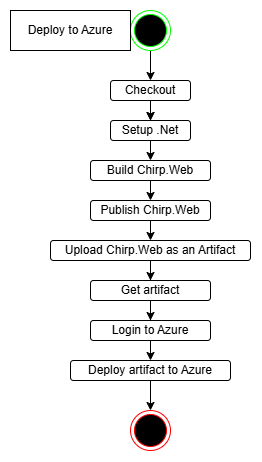

The diagram above was exported from draw.io. Its source (the exported page's mxGraphModel, read from the mxfile embedded in the PNG):
<mxGraphModel dx="1582" dy="1638" grid="1" gridSize="10" guides="1" tooltips="1" connect="1" arrows="1" fold="1" page="1" pageScale="1" pageWidth="850" pageHeight="1100" math="0" shadow="0">
  <root>
    <mxCell id="0" />
    <mxCell id="1" parent="0" />
    <mxCell id="2" style="edgeStyle=orthogonalEdgeStyle;rounded=0;orthogonalLoop=1;jettySize=auto;html=1;exitX=0.5;exitY=1;exitDx=0;exitDy=0;entryX=0.5;entryY=0;entryDx=0;entryDy=0;" edge="1" source="3" target="7" parent="1">
      <mxGeometry relative="1" as="geometry" />
    </mxCell>
    <mxCell id="3" value="" style="ellipse;html=1;shape=endState;fillColor=#000000;strokeColor=#00FF00;" vertex="1" parent="1">
      <mxGeometry x="1160" width="40" height="40" as="geometry" />
    </mxCell>
    <mxCell id="4" value="Deploy to Azure" style="rounded=0;whiteSpace=wrap;html=1;" vertex="1" parent="1">
      <mxGeometry x="1040" width="120" height="40" as="geometry" />
    </mxCell>
    <mxCell id="5" value="" style="edgeStyle=orthogonalEdgeStyle;rounded=0;orthogonalLoop=1;jettySize=auto;html=1;exitX=0.5;exitY=1;exitDx=0;exitDy=0;" edge="1" source="7" target="9" parent="1">
      <mxGeometry relative="1" as="geometry" />
    </mxCell>
    <mxCell id="6" value="" style="edgeStyle=orthogonalEdgeStyle;rounded=0;orthogonalLoop=1;jettySize=auto;html=1;" edge="1" source="7" target="9" parent="1">
      <mxGeometry relative="1" as="geometry" />
    </mxCell>
    <mxCell id="7" value="Checkout" style="rounded=1;whiteSpace=wrap;html=1;" vertex="1" parent="1">
      <mxGeometry x="1140" y="70" width="80" height="20" as="geometry" />
    </mxCell>
    <mxCell id="8" style="edgeStyle=orthogonalEdgeStyle;rounded=0;orthogonalLoop=1;jettySize=auto;html=1;exitX=0.5;exitY=1;exitDx=0;exitDy=0;entryX=0.5;entryY=0;entryDx=0;entryDy=0;" edge="1" source="9" target="11" parent="1">
      <mxGeometry relative="1" as="geometry" />
    </mxCell>
    <mxCell id="9" value="Setup .Net" style="rounded=1;whiteSpace=wrap;html=1;" vertex="1" parent="1">
      <mxGeometry x="1140" y="110" width="80" height="20" as="geometry" />
    </mxCell>
    <mxCell id="10" style="edgeStyle=orthogonalEdgeStyle;rounded=0;orthogonalLoop=1;jettySize=auto;html=1;exitX=0.5;exitY=1;exitDx=0;exitDy=0;entryX=0.5;entryY=0;entryDx=0;entryDy=0;" edge="1" source="11" target="13" parent="1">
      <mxGeometry relative="1" as="geometry" />
    </mxCell>
    <mxCell id="11" value="Build Chirp.Web" style="rounded=1;whiteSpace=wrap;html=1;" vertex="1" parent="1">
      <mxGeometry x="1120" y="150" width="120" height="20" as="geometry" />
    </mxCell>
    <mxCell id="12" style="edgeStyle=orthogonalEdgeStyle;rounded=0;orthogonalLoop=1;jettySize=auto;html=1;exitX=0.5;exitY=1;exitDx=0;exitDy=0;entryX=0.5;entryY=0;entryDx=0;entryDy=0;" edge="1" source="13" target="15" parent="1">
      <mxGeometry relative="1" as="geometry" />
    </mxCell>
    <mxCell id="13" value="Publish Chirp.Web" style="rounded=1;whiteSpace=wrap;html=1;" vertex="1" parent="1">
      <mxGeometry x="1120" y="190" width="120" height="20" as="geometry" />
    </mxCell>
    <mxCell id="14" value="" style="edgeStyle=orthogonalEdgeStyle;rounded=0;orthogonalLoop=1;jettySize=auto;html=1;entryX=0.5;entryY=0;entryDx=0;entryDy=0;" edge="1" source="15" target="17" parent="1">
      <mxGeometry relative="1" as="geometry">
        <mxPoint x="1180" y="280" as="targetPoint" />
      </mxGeometry>
    </mxCell>
    <mxCell id="15" value="Upload Chirp.Web as an Artifact" style="rounded=1;whiteSpace=wrap;html=1;" vertex="1" parent="1">
      <mxGeometry x="1080" y="230" width="200" height="20" as="geometry" />
    </mxCell>
    <mxCell id="16" style="edgeStyle=orthogonalEdgeStyle;rounded=0;orthogonalLoop=1;jettySize=auto;html=1;entryX=0.5;entryY=0;entryDx=0;entryDy=0;" edge="1" source="17" target="19" parent="1">
      <mxGeometry relative="1" as="geometry" />
    </mxCell>
    <mxCell id="17" value="Get artifact" style="rounded=1;whiteSpace=wrap;html=1;" vertex="1" parent="1">
      <mxGeometry x="1120" y="270" width="120" height="20" as="geometry" />
    </mxCell>
    <mxCell id="18" style="edgeStyle=orthogonalEdgeStyle;rounded=0;orthogonalLoop=1;jettySize=auto;html=1;exitX=0.5;exitY=1;exitDx=0;exitDy=0;entryX=0.5;entryY=0;entryDx=0;entryDy=0;" edge="1" source="19" target="21" parent="1">
      <mxGeometry relative="1" as="geometry" />
    </mxCell>
    <mxCell id="19" value="Login to Azure" style="rounded=1;whiteSpace=wrap;html=1;" vertex="1" parent="1">
      <mxGeometry x="1120" y="310" width="120" height="20" as="geometry" />
    </mxCell>
    <mxCell id="20" style="edgeStyle=orthogonalEdgeStyle;rounded=0;orthogonalLoop=1;jettySize=auto;html=1;exitX=0.5;exitY=1;exitDx=0;exitDy=0;entryX=0.5;entryY=0;entryDx=0;entryDy=0;" edge="1" source="21" target="22" parent="1">
      <mxGeometry relative="1" as="geometry" />
    </mxCell>
    <mxCell id="21" value="Deploy artifact to Azure" style="rounded=1;whiteSpace=wrap;html=1;" vertex="1" parent="1">
      <mxGeometry x="1100" y="350" width="160" height="20" as="geometry" />
    </mxCell>
    <mxCell id="22" value="" style="ellipse;html=1;shape=endState;fillColor=#000000;strokeColor=#FF0000;" vertex="1" parent="1">
      <mxGeometry x="1160" y="400" width="40" height="40" as="geometry" />
    </mxCell>
  </root>
</mxGraphModel>